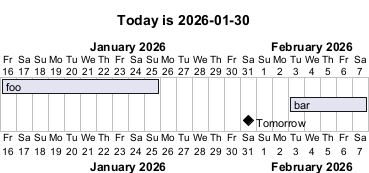

The diagram above was rendered by PlantUML. Its source (embedded in the PNG):
@startgantt
title Today is %date("YYYY-MM-dd")
!$now = %now()
!$past = %date("YYYY-MM-dd", $now - 14*24*3600)
Project starts $past
today is colored in pink
[foo] requires 10 days
[bar] requires 5 days and starts %date("YYYY-MM-dd", $now + 4*24*3600)
[Tomorrow] happens %date("YYYY-MM-dd", $now + 1*24*3600)
@endgantt